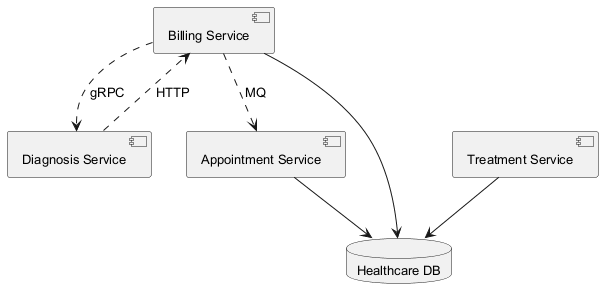

The diagram above was rendered by PlantUML. Its source (embedded in the PNG):
@startuml
skinparam defaultFontSize 13
component "Billing Service" as C_BillingService
component "Treatment Service" as C_TreatmentService
component "Diagnosis Service" as C_DiagnosisService
component "Appointment Service" as C_AppointmentService
database "Healthcare DB" as DB_healthcare
C_BillingService --> DB_healthcare
C_TreatmentService --> DB_healthcare
C_AppointmentService --> DB_healthcare
C_BillingService ..> C_AppointmentService : MQ
C_BillingService ..> C_DiagnosisService : gRPC
C_DiagnosisService ..> C_BillingService : HTTP
@enduml